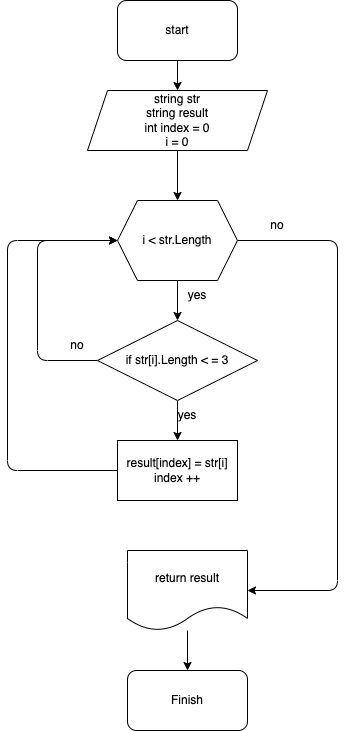

The diagram above was exported from draw.io. Its source (the exported page's mxGraphModel, read from the mxfile embedded in the PNG):
<mxGraphModel dx="728" dy="529" grid="1" gridSize="10" guides="1" tooltips="1" connect="1" arrows="1" fold="1" page="1" pageScale="1" pageWidth="827" pageHeight="1169" math="0" shadow="0">
  <root>
    <mxCell id="0" />
    <mxCell id="1" parent="0" />
    <mxCell id="9" style="edgeStyle=none;html=1;" edge="1" parent="1" source="2">
      <mxGeometry relative="1" as="geometry">
        <mxPoint x="330" y="120" as="targetPoint" />
      </mxGeometry>
    </mxCell>
    <mxCell id="2" value="start" style="rounded=1;whiteSpace=wrap;html=1;" vertex="1" parent="1">
      <mxGeometry x="270" y="30" width="120" height="60" as="geometry" />
    </mxCell>
    <mxCell id="10" style="edgeStyle=none;html=1;entryX=0.5;entryY=0;entryDx=0;entryDy=0;" edge="1" parent="1" target="5">
      <mxGeometry relative="1" as="geometry">
        <mxPoint x="330" y="180" as="sourcePoint" />
      </mxGeometry>
    </mxCell>
    <mxCell id="11" style="edgeStyle=none;html=1;entryX=0.5;entryY=0;entryDx=0;entryDy=0;" edge="1" parent="1" source="5" target="6">
      <mxGeometry relative="1" as="geometry" />
    </mxCell>
    <mxCell id="20" style="edgeStyle=none;html=1;entryX=1;entryY=0.5;entryDx=0;entryDy=0;" edge="1" parent="1" source="5" target="19">
      <mxGeometry relative="1" as="geometry">
        <Array as="points">
          <mxPoint x="490" y="270" />
          <mxPoint x="490" y="620" />
        </Array>
      </mxGeometry>
    </mxCell>
    <mxCell id="5" value="i &amp;lt; str.Length" style="shape=hexagon;perimeter=hexagonPerimeter2;whiteSpace=wrap;html=1;fixedSize=1;" vertex="1" parent="1">
      <mxGeometry x="270" y="230" width="120" height="80" as="geometry" />
    </mxCell>
    <mxCell id="12" style="edgeStyle=none;html=1;entryX=0.5;entryY=0;entryDx=0;entryDy=0;" edge="1" parent="1" source="6" target="8">
      <mxGeometry relative="1" as="geometry" />
    </mxCell>
    <mxCell id="13" style="edgeStyle=none;html=1;entryX=0;entryY=0.5;entryDx=0;entryDy=0;" edge="1" parent="1" source="6" target="5">
      <mxGeometry relative="1" as="geometry">
        <Array as="points">
          <mxPoint x="190" y="390" />
          <mxPoint x="190" y="270" />
        </Array>
      </mxGeometry>
    </mxCell>
    <mxCell id="6" value="if str[i].Length &amp;lt; = 3" style="rhombus;whiteSpace=wrap;html=1;" vertex="1" parent="1">
      <mxGeometry x="250" y="350" width="160" height="80" as="geometry" />
    </mxCell>
    <mxCell id="14" style="edgeStyle=none;html=1;" edge="1" parent="1" source="8">
      <mxGeometry relative="1" as="geometry">
        <mxPoint x="270" y="270" as="targetPoint" />
        <Array as="points">
          <mxPoint x="160" y="500" />
          <mxPoint x="160" y="270" />
        </Array>
      </mxGeometry>
    </mxCell>
    <mxCell id="8" value="result[index] = str[i]&lt;br&gt;index ++" style="rounded=0;whiteSpace=wrap;html=1;" vertex="1" parent="1">
      <mxGeometry x="270" y="470" width="120" height="60" as="geometry" />
    </mxCell>
    <mxCell id="15" value="yes" style="text;html=1;strokeColor=none;fillColor=none;align=center;verticalAlign=middle;whiteSpace=wrap;rounded=0;" vertex="1" parent="1">
      <mxGeometry x="320" y="310" width="60" height="30" as="geometry" />
    </mxCell>
    <mxCell id="16" value="yes" style="text;html=1;strokeColor=none;fillColor=none;align=center;verticalAlign=middle;whiteSpace=wrap;rounded=0;" vertex="1" parent="1">
      <mxGeometry x="310" y="430" width="60" height="30" as="geometry" />
    </mxCell>
    <mxCell id="17" value="no" style="text;html=1;strokeColor=none;fillColor=none;align=center;verticalAlign=middle;whiteSpace=wrap;rounded=0;" vertex="1" parent="1">
      <mxGeometry x="200" y="360" width="60" height="30" as="geometry" />
    </mxCell>
    <mxCell id="18" value="&lt;span&gt;string str&lt;/span&gt;&lt;br&gt;&lt;span&gt;string result&lt;/span&gt;&lt;br&gt;&lt;span&gt;int index = 0&lt;/span&gt;&lt;br&gt;&lt;span&gt;i = 0&lt;/span&gt;" style="shape=parallelogram;perimeter=parallelogramPerimeter;whiteSpace=wrap;html=1;fixedSize=1;" vertex="1" parent="1">
      <mxGeometry x="240" y="120" width="180" height="60" as="geometry" />
    </mxCell>
    <mxCell id="23" style="edgeStyle=none;html=1;entryX=0.5;entryY=0;entryDx=0;entryDy=0;" edge="1" parent="1" source="19" target="22">
      <mxGeometry relative="1" as="geometry" />
    </mxCell>
    <mxCell id="19" value="return result" style="shape=document;whiteSpace=wrap;html=1;boundedLbl=1;" vertex="1" parent="1">
      <mxGeometry x="280" y="580" width="120" height="80" as="geometry" />
    </mxCell>
    <mxCell id="21" value="no" style="text;html=1;strokeColor=none;fillColor=none;align=center;verticalAlign=middle;whiteSpace=wrap;rounded=0;" vertex="1" parent="1">
      <mxGeometry x="400" y="240" width="60" height="30" as="geometry" />
    </mxCell>
    <mxCell id="22" value="Finish" style="rounded=1;whiteSpace=wrap;html=1;" vertex="1" parent="1">
      <mxGeometry x="280" y="700" width="120" height="60" as="geometry" />
    </mxCell>
  </root>
</mxGraphModel>